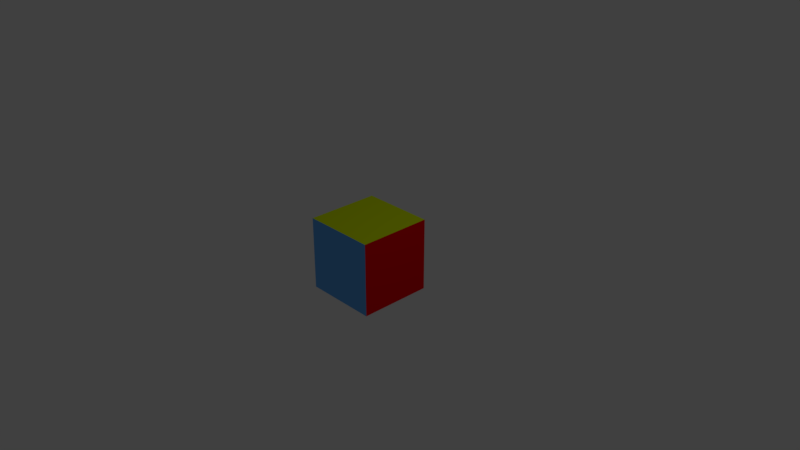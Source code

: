 # Source: testcube.blend  (saved by Blender 2.79.0; exported with 4.5.12 LTS)
import bpy
from mathutils import Matrix  # noqa: F401  (used for matrix-valued properties, if any)

bpy.ops.wm.read_factory_settings(use_empty=True)
scene = bpy.context.scene
scene.name = 'Scene'

# ---- collections
col_collection_1 = bpy.data.collections.new('Collection 1'); scene.collection.children.link(col_collection_1)

# ---- materials (node trees are filled in below, after node groups)
mat_material = bpy.data.materials.new('Material')
mat_material.alpha_threshold = 0.0
mat_material.use_transparent_shadow = False
mat_material.diffuse_color = (0.6278, 0.8, 0.0, 1.0)
mat_material.roughness = 0.5
mat_material.line_color = (0.0, 0.0, 0.0, 1.0)
mat_material_001 = bpy.data.materials.new('Material.001')
mat_material_001.alpha_threshold = 0.0
mat_material_001.use_transparent_shadow = False
mat_material_001.diffuse_color = (0.8, 0.0, 0.003696, 1.0)
mat_material_001.roughness = 0.5
mat_material_002 = bpy.data.materials.new('Material.002')
mat_material_002.alpha_threshold = 0.0
mat_material_002.use_transparent_shadow = False
mat_material_002.diffuse_color = (0.135, 0.4583, 1.0, 1.0)
mat_material_002.roughness = 0.5
mat_material_003 = bpy.data.materials.new('Material.003')
mat_material_003.alpha_threshold = 0.0
mat_material_003.use_transparent_shadow = False
mat_material_003.diffuse_color = (0.4398, 0.1621, 1.0, 1.0)
mat_material_003.roughness = 0.5
mat_material_004 = bpy.data.materials.new('Material.004')
mat_material_004.alpha_threshold = 0.0
mat_material_004.use_transparent_shadow = False
mat_material_004.diffuse_color = (0.0602, 0.0648, 0.8, 1.0)
mat_material_004.roughness = 0.5
mat_material_005 = bpy.data.materials.new('Material.005')
mat_material_005.alpha_threshold = 0.0
mat_material_005.use_transparent_shadow = False
mat_material_005.diffuse_color = (0.8, 0.09514, 0.0, 1.0)
mat_material_005.roughness = 0.5

# ---- material node trees

# ---- world
world_world = bpy.data.worlds.new('World'); scene.world = world_world
world_world.color = (0.05088, 0.05088, 0.05088)
world_world.use_sun_shadow = False
world_world.sun_shadow_jitter_overblur = 0.0
world_world.cycles.sampling_method = 'MANUAL'

# ---- cameras
cam_camera = bpy.data.cameras.new('Camera')
cam_camera.clip_end = 100.0
cam_camera.lens = 35.0
cam_camera.sensor_width = 32.0
cam_camera.sensor_height = 18.0
cam_camera.ortho_scale = 7.314
cam_camera.dof.focus_distance = 0.0
cam_camera.dof.aperture_fstop = 128.0

# ---- lights
light_lamp = bpy.data.lights.new('Lamp', 'POINT')
light_lamp.transmission_factor = 0.0
light_lamp.cutoff_distance = 30.0
light_lamp.energy = 100.0
light_lamp.shadow_buffer_clip_start = 1.001
light_lamp.shadow_soft_size = 0.1
light_lamp.shadow_maximum_resolution = 0.006
light_lamp.use_absolute_resolution = True

# ---- meshes
me_cube = bpy.data.meshes.new('Cube')
me_cube.from_pydata([(0.5, 0.5, -0.5), (0.5, -0.5, -0.5), (-0.5, -0.5, -0.5), (-0.5, 0.5, -0.5), (0.5, 0.5, 0.5), (0.5, -0.5, 0.5), (-0.5, -0.5, 0.5), (-0.5, 0.5, 0.5)], [], [(0, 1, 2, 3), (4, 7, 6, 5), (0, 4, 5, 1), (1, 5, 6, 2), (2, 6, 7, 3), (4, 0, 3, 7)])
me_cube.polygons.foreach_set('material_index', [5, 0, 1, 2, 4, 3])
me_cube.materials.append(mat_material)
me_cube.materials.append(mat_material_001)
me_cube.materials.append(mat_material_002)
me_cube.materials.append(mat_material_003)
me_cube.materials.append(mat_material_004)
me_cube.materials.append(mat_material_005)
me_cube.use_remesh_preserve_volume = False
me_cube.use_remesh_preserve_attributes = False
me_cube.use_mirror_vertex_groups = False
me_cube.update()

# ---- objects
ob_cube = bpy.data.objects.new('Cube', me_cube)
ob_lamp = bpy.data.objects.new('Lamp', light_lamp)
ob_camera = bpy.data.objects.new('Camera', cam_camera)

# ---- transforms, parenting, visibility, modifiers, constraints
ob_cube.location = (0.0, 0.0, 0.0)
ob_cube.lock_rotations_4d = False
ob_cube.empty_display_type = 'ARROWS'
ob_cube.lineart.crease_threshold = 0.0
ob_lamp.location = (4.076, 1.005, 5.904)
ob_lamp.rotation_euler = (0.6503, 0.05522, 1.866)
ob_lamp.lock_rotations_4d = False
ob_lamp.empty_display_type = 'ARROWS'
ob_lamp.color = (0.0, 0.0, 0.0, 0.0)
ob_lamp.lineart.crease_threshold = 0.0
ob_camera.location = (7.481, -6.508, 5.344)
ob_camera.rotation_euler = (1.109, 0.0, 0.8149)
ob_camera.lock_rotations_4d = False
ob_camera.empty_display_type = 'ARROWS'
ob_camera.color = (0.0, 0.0, 0.0, 0.0)
ob_camera.display_type = 'WIRE'
ob_camera.lineart.crease_threshold = 0.0

# ---- collection membership
col_collection_1.objects.link(ob_cube)
col_collection_1.objects.link(ob_lamp)
col_collection_1.objects.link(ob_camera)

# ---- scene / render settings (as saved in the file)
scene.camera = ob_camera
scene.frame_start = 1; scene.frame_end = 250; scene.frame_set(1)
scene.render.engine = 'BLENDER_EEVEE_NEXT'
scene.render.resolution_percentage = 50
scene.render.dither_intensity = 0.0
scene.cycles.use_denoising = False
scene.cycles.samples = 128
scene.cycles.sampling_pattern = 'TABULATED_SOBOL'
scene.cycles.use_adaptive_sampling = False
scene.cycles.use_light_tree = False
scene.cycles.blur_glossy = 0.0
scene.cycles.sample_clamp_indirect = 0.0
scene.view_settings.view_transform = 'Standard'
bpy.context.view_layer.update()

